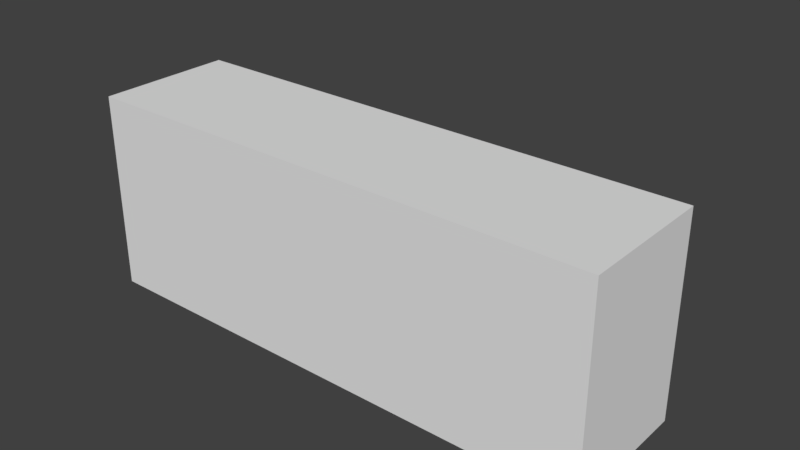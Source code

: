# Source: stick.blend  (saved by Blender 2.79.0; exported with 4.5.12 LTS)
import bpy
from mathutils import Matrix  # noqa: F401  (used for matrix-valued properties, if any)

bpy.ops.wm.read_factory_settings(use_empty=True)
scene = bpy.context.scene
scene.name = 'Scene'

# ---- collections
col_collection_1 = bpy.data.collections.new('Collection 1'); scene.collection.children.link(col_collection_1)

# ---- materials (node trees are filled in below, after node groups)
mat_stick = bpy.data.materials.new('stick')
mat_stick.alpha_threshold = 0.0
mat_stick.use_transparent_shadow = False
mat_stick.diffuse_color = (1.0, 1.0, 1.0, 1.0)
mat_stick.roughness = 0.5
mat_stick.specular_intensity = 0.0

# ---- material node trees

# ---- world
world_world = bpy.data.worlds.new('World'); scene.world = world_world
world_world.color = (0.05088, 0.05088, 0.05088)
world_world.use_sun_shadow = False
world_world.sun_shadow_jitter_overblur = 0.0
world_world.cycles.sampling_method = 'MANUAL'

# ---- meshes
me_cube_001 = bpy.data.meshes.new('Cube.001')
me_cube_001.from_pydata([(0.5972, -0.1822, 0.2913), (0.5972, 0.219, 0.2913), (-0.9446, -0.1822, 0.2913), (-0.9446, 0.219, 0.2913), (0.5972, -0.1822, -0.2913), (0.5972, 0.219, -0.2913), (-0.9446, -0.1822, -0.2913), (-0.9446, 0.219, -0.2913)], [], [(0, 1, 3, 2), (2, 3, 7, 6), (6, 7, 5, 4), (4, 5, 1, 0), (2, 6, 4, 0), (7, 3, 1, 5)])
me_cube_001.use_remesh_preserve_volume = False
me_cube_001.use_remesh_preserve_attributes = False
me_cube_001.use_mirror_vertex_groups = False
me_cube_001.update()
me_stick = bpy.data.meshes.new('stick')
me_stick.from_pydata([(0.5867, 0.04689, -0.03275), (0.5812, 0.01577, -0.07498), (0.5807, -0.02666, -0.04366), (0.5862, 0.004458, -0.001425), (0.3592, 0.0522, -0.01605), (0.3556, 0.02323, -0.05538), (0.3569, -0.01625, -0.02642), (0.3604, 0.01271, 0.01292), (0.138, 0.05189, -0.0004785), (0.1343, 0.02516, -0.03676), (0.1351, -0.01128, -0.009999), (0.1387, 0.01545, 0.02629), (-0.08974, 0.06247, 0.01689), (-0.09523, 0.03812, -0.0162), (-0.09681, 0.004884, 0.008519), (-0.09133, 0.02923, 0.04161), (-0.3379, 0.1004, 0.03909), (-0.3453, 0.07863, 0.00922), (-0.3498, 0.04891, 0.03196), (-0.3423, 0.07064, 0.06183), (-0.5742, 0.1632, 0.0602), (-0.5829, 0.1442, 0.0335), (-0.5896, 0.1182, 0.05421), (-0.5809, 0.1372, 0.08091), (-0.7769, 0.2384, 0.07822), (-0.7863, 0.2221, 0.05464), (-0.7939, 0.1996, 0.07321), (-0.7845, 0.2159, 0.09679), (0.1906, 0.03715, -0.00379), (0.1817, 0.02448, -0.02849), (0.1716, 0.001823, -0.01321), (0.1805, 0.01449, 0.01149), (3.14e-05, 0.1109, 0.01306), (-0.006269, 0.09901, -0.008924), (-0.01275, 0.07789, 0.004353), (-0.006448, 0.08978, 0.02634), (0.04389, 0.03999, 0.0124), (0.05165, 0.03448, -0.01419), (0.0487, 0.00682, -0.009318), (0.04095, 0.01233, 0.01727), (-0.1441, 0.03064, -0.05368), (-0.1356, 0.02579, -0.07663), (-0.1357, 0.001345, -0.07149), (-0.1442, 0.0062, -0.04855), (-0.3272, 0.009691, -0.1233), (-0.3201, 0.005449, -0.1434), (-0.3207, -0.01583, -0.1392), (-0.3278, -0.01159, -0.1191), (-0.5124, 0.01184, -0.1834), (-0.5085, 0.008377, -0.201), (-0.5122, -0.009497, -0.1984), (-0.5161, -0.006032, -0.1807), (-0.7084, 0.07141, -0.2211), (-0.7078, 0.0694, -0.2361), (-0.7146, 0.05593, -0.2346), (-0.7152, 0.05793, -0.2195), (-0.8753, 0.1866, -0.2243), (-0.8767, 0.1863, -0.2361), (-0.8847, 0.1775, -0.2349), (-0.8833, 0.1779, -0.2231), (-0.9925, 0.328, -0.1995), (-0.9942, 0.3286, -0.2079), (-1.001, 0.3234, -0.2069), (-0.9994, 0.3228, -0.1984), (-0.09723, 0.04713, -0.0005856), (-0.1039, 0.02086, 0.00288), (-0.08932, 0.02022, 0.026), (-0.08268, 0.0465, 0.02253), (-0.2472, 0.09192, 0.1038), (-0.2523, 0.06845, 0.1064), (-0.2386, 0.06763, 0.1263), (-0.2335, 0.0911, 0.1238), (-0.2441, 0.05048, 0.0436), (-0.2293, 0.06807, 0.03062), (-0.2366, 0.05728, 0.007646), (-0.2514, 0.03969, 0.02063), (-0.3864, 0.1686, 0.01675), (-0.3719, 0.1831, 0.005442), (-0.3767, 0.1722, -0.01467), (-0.3912, 0.1577, -0.003363), (-0.5239, 0.2852, -0.02058), (-0.5116, 0.298, -0.03047), (-0.5161, 0.2888, -0.04804), (-0.5284, 0.276, -0.03815), (-0.6655, 0.4004, -0.03636), (-0.6567, 0.4127, -0.04486), (-0.6627, 0.4065, -0.0599), (-0.6715, 0.3942, -0.0514), (-0.821, 0.5155, 0.0009513), (-0.8159, 0.5271, -0.005487), (-0.8234, 0.524, -0.01719), (-0.8285, 0.5123, -0.01075), (-0.4613, 0.1351, 0.1796), (-0.4643, 0.1254, 0.1812), (-0.4669, 0.1245, 0.1714), (-0.4639, 0.1342, 0.1697)], [], [(0, 4, 7, 3), (1, 5, 4, 0), (2, 6, 5, 1), (3, 7, 6, 2), (4, 8, 11, 7), (5, 9, 8, 4), (6, 10, 9, 5), (7, 11, 10, 6), (8, 12, 15, 11), (9, 13, 12, 8), (10, 14, 13, 9), (11, 15, 14, 10), (12, 16, 19, 15), (13, 17, 16, 12), (14, 18, 17, 13), (15, 19, 18, 14), (16, 20, 23, 19), (17, 21, 20, 16), (18, 22, 21, 17), (19, 23, 22, 18), (20, 24, 27, 23), (21, 25, 24, 20), (22, 26, 25, 21), (23, 27, 26, 22), (28, 32, 35, 31), (29, 33, 32, 28), (30, 34, 33, 29), (31, 35, 34, 30), (36, 40, 43, 39), (37, 41, 40, 36), (38, 42, 41, 37), (39, 43, 42, 38), (40, 44, 47, 43), (41, 45, 44, 40), (42, 46, 45, 41), (43, 47, 46, 42), (44, 48, 51, 47), (45, 49, 48, 44), (46, 50, 49, 45), (47, 51, 50, 46), (48, 52, 55, 51), (49, 53, 52, 48), (50, 54, 53, 49), (51, 55, 54, 50), (52, 56, 59, 55), (53, 57, 56, 52), (54, 58, 57, 53), (55, 59, 58, 54), (56, 60, 63, 59), (57, 61, 60, 56), (58, 62, 61, 57), (59, 63, 62, 58), (62, 63, 60, 61), (64, 68, 71, 67), (65, 69, 68, 64), (66, 70, 69, 65), (67, 71, 70, 66), (72, 76, 79, 75), (73, 77, 76, 72), (74, 78, 77, 73), (75, 79, 78, 74), (76, 80, 83, 79), (77, 81, 80, 76), (78, 82, 81, 77), (79, 83, 82, 78), (80, 84, 87, 83), (81, 85, 84, 80), (82, 86, 85, 81), (83, 87, 86, 82), (84, 88, 91, 87), (85, 89, 88, 84), (86, 90, 89, 85), (87, 91, 90, 86), (93, 92, 95, 94), (69, 70, 93, 94), (70, 71, 92, 93), (71, 68, 95, 92), (68, 69, 94, 95), (26, 27, 24, 25), (90, 91, 88, 89), (34, 35, 32, 33), (3, 2, 1, 0)])
me_stick.polygons.foreach_set('use_smooth', [True] * 82)
_uv = me_stick.uv_layers.new(name='Orco')
_uv.uv.foreach_set('vector', [0.342, 0.001352, 0.3218, 0.1624, 0.2804, 0.16, 0.2973, 0.0, 0.6994, 0.9963, 0.6917, 0.8352, 0.7332, 0.8324, 0.7442, 0.9945, 0.2022, 1.0, 0.1851, 0.8407, 0.2263, 0.8382, 0.2467, 0.9985, 0.812, 0.002455, 0.8011, 0.1611, 0.7596, 0.1577, 0.7672, 0.0, 0.3218, 0.1624, 0.2982, 0.3183, 0.2599, 0.3163, 0.2804, 0.16, 0.6917, 0.8352, 0.6817, 0.6778, 0.72, 0.6755, 0.7332, 0.8324, 0.1851, 0.8407, 0.1643, 0.6837, 0.2023, 0.6816, 0.2263, 0.8382, 0.8011, 0.1611, 0.788, 0.3159, 0.7497, 0.313, 0.7596, 0.1577, 0.2982, 0.3183, 0.2818, 0.4803, 0.2467, 0.4801, 0.2599, 0.3163, 0.6817, 0.6778, 0.6762, 0.5132, 0.7114, 0.5126, 0.72, 0.6755, 0.1643, 0.6837, 0.1506, 0.5179, 0.1857, 0.5176, 0.2023, 0.6816, 0.788, 0.3159, 0.7794, 0.4785, 0.7442, 0.4774, 0.7497, 0.313, 0.2818, 0.4803, 0.2835, 0.6605, 0.2516, 0.6625, 0.2467, 0.4801, 0.6762, 0.5132, 0.6821, 0.3306, 0.7141, 0.3319, 0.7114, 0.5126, 0.1506, 0.5179, 0.1555, 0.3333, 0.1872, 0.3353, 0.1857, 0.5176, 0.7794, 0.4785, 0.7821, 0.6606, 0.7502, 0.6614, 0.7442, 0.4774, 0.2835, 0.6605, 0.306, 0.8355, 0.2775, 0.8393, 0.2516, 0.6625, 0.6821, 0.3306, 0.6975, 0.1539, 0.7262, 0.1565, 0.7141, 0.3319, 0.1555, 0.3333, 0.1817, 0.1549, 0.2101, 0.1586, 0.1872, 0.3353, 0.7821, 0.6606, 0.7942, 0.8386, 0.7656, 0.8408, 0.7502, 0.6614, 0.306, 0.8355, 0.342, 0.9884, 0.3169, 0.993, 0.2775, 0.8393, 0.6975, 0.1539, 0.7189, 0.0, 0.7442, 0.003564, 0.7262, 0.1565, 0.1817, 0.1549, 0.2217, 0.0, 0.2467, 0.004549, 0.2101, 0.1586, 0.7942, 0.8386, 0.812, 0.9944, 0.7867, 0.9976, 0.7656, 0.8408, 1.0, 0.5382, 1.0, 0.6853, 0.9777, 0.685, 0.9749, 0.54, 0.6008, 0.6895, 0.5987, 0.833, 0.5764, 0.833, 0.5756, 0.6881, 0.9749, 0.8293, 0.9777, 0.6857, 1.0, 0.6853, 1.0, 0.8311, 0.6259, 0.6881, 0.6258, 0.8324, 0.6035, 0.8324, 0.6008, 0.6895, 0.5756, 0.005565, 0.5419, 0.1243, 0.5222, 0.1178, 0.5529, 0.0, 0.6527, 0.6881, 0.6269, 0.548, 0.6475, 0.545, 0.6762, 0.6862, 0.4378, 0.7723, 0.4062, 0.6546, 0.4261, 0.6482, 0.4607, 0.7669, 0.1506, 0.003402, 0.1056, 0.139, 0.08556, 0.1347, 0.1276, 0.0, 0.5419, 0.1243, 0.5026, 0.2364, 0.4854, 0.231, 0.5222, 0.1178, 0.6269, 0.548, 0.593, 0.4095, 0.611, 0.4072, 0.6475, 0.545, 0.4062, 0.6546, 0.3679, 0.5399, 0.3853, 0.5347, 0.4261, 0.6482, 0.1056, 0.139, 0.05232, 0.2724, 0.0348, 0.269, 0.08556, 0.1347, 0.5026, 0.2364, 0.4757, 0.3567, 0.4607, 0.3543, 0.4854, 0.231, 0.593, 0.4095, 0.5756, 0.2689, 0.591, 0.2685, 0.611, 0.4072, 0.3679, 0.5399, 0.342, 0.4141, 0.3571, 0.4117, 0.3853, 0.5347, 0.05232, 0.2724, 0.01523, 0.4111, 0.0, 0.4098, 0.0348, 0.269, 0.4757, 0.3567, 0.4784, 0.5011, 0.4662, 0.5019, 0.4607, 0.3543, 0.5756, 0.2689, 0.5993, 0.1221, 0.6117, 0.1237, 0.591, 0.2685, 0.342, 0.4141, 0.3477, 0.2638, 0.36, 0.2648, 0.3571, 0.4117, 0.01523, 0.4111, 0.01886, 0.5622, 0.006407, 0.5631, 0.0, 0.4098, 0.4784, 0.5011, 0.516, 0.6432, 0.507, 0.6462, 0.4662, 0.5019, 0.5993, 0.1221, 0.6672, 0.0, 0.6762, 0.002602, 0.6117, 0.1237, 0.3477, 0.2638, 0.3902, 0.1181, 0.3992, 0.1211, 0.36, 0.2648, 0.01886, 0.5622, 0.07012, 0.6948, 0.0609, 0.6969, 0.006407, 0.5631, 0.516, 0.6432, 0.5756, 0.7611, 0.5695, 0.7642, 0.507, 0.6462, 0.9209, 0.5351, 0.9209, 0.632, 0.9135, 0.6325, 0.9107, 0.5365, 0.3902, 0.1181, 0.4546, 0.0, 0.4607, 0.003181, 0.3992, 0.1211, 0.07012, 0.6948, 0.1506, 0.7912, 0.1444, 0.7933, 0.0609, 0.6969, 0.6259, 0.7539, 0.6259, 0.7477, 0.6324, 0.7478, 0.6324, 0.754, 0.9084, 0.4768, 0.8809, 0.6088, 0.8614, 0.6053, 0.8862, 0.4736, 0.9526, 0.8236, 0.9506, 0.7018, 0.9704, 0.7038, 0.9749, 0.8265, 0.8356, 0.7877, 0.812, 0.6578, 0.8317, 0.6542, 0.8581, 0.7844, 0.9506, 0.5351, 0.9441, 0.6582, 0.9245, 0.66, 0.9284, 0.5378, 0.8614, 0.0, 0.8499, 0.1192, 0.8297, 0.1183, 0.8385, 0.0005815, 0.9277, 0.5349, 0.922, 0.4024, 0.9423, 0.4013, 0.9506, 0.5351, 0.8878, 0.4732, 0.879, 0.3617, 0.8992, 0.3608, 0.9107, 0.4736, 0.9902, 0.0, 0.982, 0.1321, 0.9618, 0.1311, 0.9673, 0.0001948, 0.8499, 0.1192, 0.8306, 0.2337, 0.8131, 0.2333, 0.8297, 0.1183, 0.922, 0.4024, 0.9108, 0.271, 0.9284, 0.2704, 0.9423, 0.4013, 0.879, 0.3617, 0.8626, 0.252, 0.8802, 0.2514, 0.8992, 0.3608, 0.982, 0.1321, 0.9683, 0.2635, 0.9507, 0.2628, 0.9618, 0.1311, 0.8306, 0.2337, 0.8269, 0.3528, 0.812, 0.3542, 0.8131, 0.2333, 0.9108, 0.271, 0.9107, 0.1379, 0.9256, 0.1389, 0.9284, 0.2704, 0.8626, 0.252, 0.8614, 0.1343, 0.8763, 0.1356, 0.8802, 0.2514, 0.9683, 0.2635, 0.9655, 0.397, 0.9506, 0.398, 0.9507, 0.2628, 0.8269, 0.3528, 0.8614, 0.4862, 0.8497, 0.4896, 0.812, 0.3542, 0.9107, 0.1379, 0.9387, 0.0, 0.9506, 0.002648, 0.9256, 0.1389, 0.8614, 0.1343, 0.899, 0.0, 0.9107, 0.003214, 0.8763, 0.1356, 0.9655, 0.397, 0.9902, 0.5355, 0.9782, 0.5382, 0.9506, 0.398, 0.6621, 0.7519, 0.6532, 0.7519, 0.6532, 0.7445, 0.6621, 0.7445, 0.8317, 0.6542, 0.812, 0.6578, 0.8497, 0.4896, 0.8581, 0.4907, 0.9245, 0.66, 0.9441, 0.6582, 0.9506, 0.8289, 0.9423, 0.8304, 0.8614, 0.6053, 0.8809, 0.6088, 0.9084, 0.7722, 0.9, 0.7734, 0.9704, 0.7038, 0.9506, 0.7018, 0.9665, 0.5382, 0.9749, 0.5397, 0.652, 0.7477, 0.6259, 0.7476, 0.6259, 0.726, 0.652, 0.7261, 0.6621, 0.7549, 0.6621, 0.7447, 0.6741, 0.7445, 0.6741, 0.7547, 0.6741, 0.7445, 0.652, 0.7445, 0.652, 0.726, 0.6741, 0.726, 0.6259, 0.6881, 0.6717, 0.6881, 0.6717, 0.726, 0.6259, 0.726])
me_stick.materials.append(mat_stick)
me_stick.use_remesh_preserve_volume = False
me_stick.use_remesh_preserve_attributes = False
me_stick.use_mirror_vertex_groups = False
me_stick.update()

# ---- objects
ob_col_colonly = bpy.data.objects.new('col-colonly', me_cube_001)
ob_mesh = bpy.data.objects.new('mesh', me_stick)

# ---- transforms, parenting, visibility, modifiers, constraints
ob_col_colonly.location = (0.0, 0.0, 0.0)
ob_col_colonly.hide_viewport = True
ob_col_colonly.lineart.crease_threshold = 0.0
ob_mesh.location = (0.0, 0.0, 0.0)
ob_mesh.lineart.crease_threshold = 0.0

# ---- collection membership
col_collection_1.objects.link(ob_col_colonly)
col_collection_1.objects.link(ob_mesh)

# ---- scene / render settings (as saved in the file)
scene.frame_start = 1; scene.frame_end = 250; scene.frame_set(1)
scene.render.engine = 'BLENDER_EEVEE_NEXT'
scene.render.resolution_percentage = 50
scene.render.dither_intensity = 0.0
scene.cycles.use_denoising = False
scene.cycles.samples = 128
scene.cycles.sampling_pattern = 'TABULATED_SOBOL'
scene.cycles.use_adaptive_sampling = False
scene.cycles.use_light_tree = False
scene.cycles.blur_glossy = 0.0
scene.cycles.sample_clamp_indirect = 0.0
scene.view_settings.view_transform = 'Standard'
bpy.context.view_layer.update()

# ---- added for rendering (the .blend has no active camera and no usable light): camera, sun
cam_auto = bpy.data.cameras.new('AutoCamera')
cam_auto.lens = 50.0
cam_auto.sensor_width = 36.0
cam_auto.clip_end = 1000.0
ob_auto_camera = bpy.data.objects.new('AutoCamera', cam_auto)
scene.collection.objects.link(ob_auto_camera)
ob_auto_camera.location = (1.50332, -1.87388, 1.36422)
ob_auto_camera.rotation_euler = (1.09748, -7.21219e-08, 0.694738)
scene.camera = ob_auto_camera
light_auto_sun = bpy.data.lights.new('AutoSun', 'SUN')
light_auto_sun.energy = 3.0
light_auto_sun.angle = 0.0523599
ob_auto_sun = bpy.data.objects.new('AutoSun', light_auto_sun)
scene.collection.objects.link(ob_auto_sun)
ob_auto_sun.rotation_euler = (0.872665, 0.174533, 0.523599)
bpy.context.view_layer.update()
